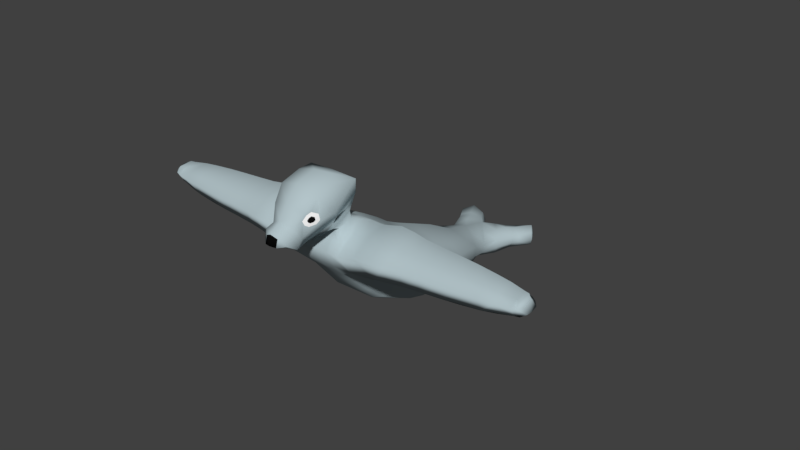 # Source: ennemy2.blend  (saved by Blender 2.77.0; exported with 4.5.12 LTS)
import bpy
from mathutils import Matrix  # noqa: F401  (used for matrix-valued properties, if any)

bpy.ops.wm.read_factory_settings(use_empty=True)
scene = bpy.context.scene
scene.name = 'Scene'

# ---- collections
col_collection_1 = bpy.data.collections.new('Collection 1'); scene.collection.children.link(col_collection_1)

# ---- materials (node trees are filled in below, after node groups)
mat_full = bpy.data.materials.new('Full')
mat_full.alpha_threshold = 0.0
mat_full.use_transparent_shadow = False
mat_full.diffuse_color = (0.4482, 0.5485, 0.5815, 1.0)
mat_full.roughness = 0.5
mat_full.line_color = (0.0, 0.0, 0.0, 1.0)
mat_nez = bpy.data.materials.new('Nez')
mat_nez.alpha_threshold = 0.0
mat_nez.use_transparent_shadow = False
mat_nez.diffuse_color = (0.003642, 0.003642, 0.003642, 1.0)
mat_nez.roughness = 0.5
mat_eye_contour = bpy.data.materials.new('eye contour')
mat_eye_contour.alpha_threshold = 0.0
mat_eye_contour.use_transparent_shadow = False
mat_eye_contour.diffuse_color = (1.0, 1.0, 1.0, 1.0)
mat_eye_contour.roughness = 0.5

# ---- material node trees

# ---- world
world_world = bpy.data.worlds.new('World'); scene.world = world_world
world_world.color = (0.05088, 0.05088, 0.05088)
world_world.use_sun_shadow = False
world_world.sun_shadow_jitter_overblur = 0.0
world_world.cycles.sampling_method = 'MANUAL'

# ---- meshes
me_cube = bpy.data.meshes.new('Cube')
me_cube.from_pydata([(1.085, 0.8454, -2.38), (0.6338, -0.3795, -0.8785), (-0.0004008, -0.4084, -1.0), (-0.0004008, 0.7182, -2.022), (1.094, 0.8921, -2.085), (0.8337, -0.7958, 0.4546), (-0.0004008, -0.8347, 0.3927), (-0.0004008, 0.7103, -1.652), (0.6984, -0.01473, -1.304), (-0.0004008, -0.02312, -1.371), (1.038, 0.01689, -0.4232), (-0.0004008, 0.1189, -0.1076), (0.6028, -0.6056, 2.279), (0.6028, -1.015, 2.279), (-0.0004008, -1.015, 2.279), (-0.0004008, -0.6024, 2.302), (0.4035, -0.7121, 2.567), (0.3714, -0.8451, 2.576), (-0.0004008, -0.8451, 2.576), (-0.0004008, -0.7121, 2.567), (0.3764, -0.6441, 2.847), (0.3764, -0.9557, 2.785), (-0.0004008, -0.9557, 2.785), (-0.0004008, -0.6441, 2.847), (0.508, -0.6207, 3.114), (0.2568, -1.142, 2.903), (-0.0004008, -1.134, 2.91), (-0.0004008, -0.6207, 3.114), (0.6351, -0.6095, 3.527), (0.3838, -1.172, 3.191), (0.151, -1.349, 3.294), (-0.0004008, -0.6109, 3.565), (0.5063, -0.7612, 3.777), (0.2568, -1.195, 3.463), (-0.0004008, -1.199, 3.596), (-0.0004008, -0.7597, 3.946), (0.3097, -0.7999, 2.816), (0.5116, -0.8522, 3.041), (0.6948, -0.9074, 3.347), (0.5098, -0.9432, 3.84), (-0.0004008, -0.9417, 4.009), (-0.0004008, -0.4824, 1.898), (0.8671, -0.5035, 1.749), (0.8671, -1.017, 1.887), (-0.0004008, -1.017, 1.887), (1.506, -0.5973, 2.443), (1.506, -1.007, 2.443), (1.506, -1.009, 1.977), (1.506, -0.4951, 1.851), (2.224, -0.6251, 2.416), (2.224, -0.971, 2.416), (2.224, -0.9727, 1.997), (2.224, -0.5387, 1.885), (3.107, -0.6421, 2.389), (3.107, -0.9493, 2.389), (3.107, -0.9508, 2.019), (3.107, -0.5654, 1.919), (4.057, -0.669, 2.365), (4.057, -0.9148, 2.365), (4.057, -0.916, 2.037), (4.057, -0.6077, 1.948), (4.759, -0.7007, 2.308), (4.759, -0.8851, 2.344), (4.759, -0.864, 2.072), (4.759, -0.6458, 1.976), (4.972, -0.7433, 2.316), (4.972, -0.8307, 2.333), (4.972, -0.8182, 2.072), (4.972, -0.7126, 1.99), (0.4566, 0.8803, -2.451), (0.5784, 0.9489, -2.182), (0.3765, 0.4078, -1.882), (0.6118, 0.4566, -1.515), (0.9993, -0.3602, 0.9334), (-0.0004008, -0.9259, 1.14), (-0.0004008, -0.2993, 1.145), (0.7015, -0.8869, 1.202), (0.8396, -0.5753, -0.2847), (-0.0004008, -0.6525, -0.4525), (1.131, -0.5259, 0.255), (0.5244, -0.8347, 0.3927), (0.5244, 0.08066, -0.1865), (1.065, -0.2886, 0.5254), (-0.0004008, -0.8803, 0.7663), (-0.0004008, -0.3771, 1.492), (0.6435, -0.9325, 1.575), (0.8648, -0.7492, 1.749), (0.392, -1.017, 1.887), (0.392, -0.4914, 1.835), (0.9332, -0.4318, 1.341), (-0.0004008, -0.9714, 1.514), (-0.0004008, -0.2034, 0.8375), (0.7676, -0.8414, 0.8282), (0.4582, -0.3383, 1.088), (0.4582, -0.9259, 1.14), (1.067, -0.643, 1.037), (1.133, -0.5845, 0.6458), (0.4913, -0.8803, 0.7663), (0.4913, -0.2524, 0.7808), (0.4251, -0.4099, 1.496), (0.4251, -0.9714, 1.514), (1.001, -0.7016, 1.427), (0.1018, 0.7226, -2.145), (0.7314, 0.699, -2.229), (0.8498, 0.7472, -1.898), (0.2046, 0.7898, -1.84), (-0.0004008, 0.2542, -1.587), (-0.0004008, 0.3278, -0.8347), (0.5914, 0.2208, -1.631), (0.8473, 0.2739, -0.9633), (0.8836, 0.9119, -2.575), (0.9172, 0.9832, -2.13), (0.2634, 0.7869, -2.283), (0.3969, 0.8537, -1.994), (0.8678, 0.7521, -2.279), (0.9252, 0.7907, -1.956), (0.96, 0.02273, -0.8215), (1.02, -0.2662, -0.3116), (0.96, -0.1699, -0.6358), (0.7636, 0.2498, -1.302), (1.121, -0.4427, 0.1115), (1.052, -0.1359, 0.05108), (-0.0004008, -0.04225, 0.3649), (0.5079, -0.08587, 0.2972), (-0.0004008, 0.5073, -1.202), (0.5628, 0.4176, -1.726), (0.3541, -1.24, 3.024), (-0.0004008, -1.263, 3.006), (0.3202, -1.296, 3.259), (-0.0004008, -1.325, 3.212), (0.2867, -1.264, 3.458), (-0.0004008, -1.287, 3.562), (-0.0004008, -1.362, 3.332), (0.1557, -1.309, 3.449), (-0.0004008, -1.313, 3.536), (-0.0004008, -1.353, 3.453), (-0.0004008, -1.351, 3.286), (0.5685, -1.014, 3.375), (0.4567, -1.098, 3.353), (0.4685, -1.034, 3.619), (0.3823, -1.114, 3.527), (0.5399, -1.048, 3.336), (0.4218, -1.072, 3.603), (0.4146, -1.117, 3.432), (0.5581, -1.003, 3.522), (0.5147, -1.057, 3.41), (0.4754, -1.08, 3.418), (0.4589, -1.069, 3.536), (0.4402, -1.088, 3.5), (0.4555, -1.089, 3.455), (0.5233, -1.036, 3.497), (0.481, -1.05, 3.543), (0.5282, -1.041, 3.428), (0.3991, -1.084, 3.683), (-0.0004008, -1.085, 3.834), (0.6358, -0.8098, 2.405), (0.4236, -0.7776, 2.584), (0.4591, -0.6692, 2.43), (0.4782, -0.9219, 2.416), (0.3499, -0.872, 2.786), (0.3718, -0.6947, 2.709), (0.3689, -0.8881, 2.685), (0.3499, -0.7209, 2.811), (1.506, -0.8242, 2.571), (1.055, -0.997, 2.356), (1.057, -0.6182, 2.352), (2.231, -0.8203, 2.535), (1.865, -0.6061, 2.436), (1.865, -0.9939, 2.435), (3.113, -0.818, 2.5), (2.665, -0.9593, 2.402), (2.665, -0.6343, 2.402), (4.064, -0.8142, 2.464), (3.582, -0.9343, 2.379), (3.582, -0.6534, 2.379), (4.764, -0.7938, 2.358), (4.408, -0.6804, 2.339), (4.408, -0.9062, 2.361), (4.98, -0.7872, 2.332), (4.868, -0.8716, 2.352), (4.867, -0.7092, 2.321), (4.877, -0.8199, 2.422), (4.416, -0.8189, 2.448), (3.589, -0.8163, 2.486), (1.869, -0.8227, 2.563), (2.672, -0.8191, 2.516), (1.054, -0.8102, 2.458), (0.4998, -0.7922, 2.467), (0.8741, -0.8953, 1.828), (1.525, -0.7734, 1.768), (2.235, -0.7732, 1.818), (1.865, -0.5181, 1.869), (1.865, -0.9885, 1.989), (3.115, -0.7729, 1.855), (2.665, -0.5531, 1.903), (2.665, -0.9609, 2.009), (4.068, -0.7738, 1.897), (3.582, -0.5839, 1.931), (3.582, -0.9353, 2.026), (4.772, -0.7745, 1.969), (4.409, -0.6198, 1.954), (4.408, -0.8932, 2.052), (4.985, -0.7746, 2.028), (4.868, -0.6699, 1.97), (4.869, -0.8557, 2.063), (0.9069, -0.636, 1.749), (4.421, -0.7753, 1.925), (4.882, -0.7756, 1.97), (2.675, -0.7729, 1.838), (3.592, -0.7739, 1.871), (1.88, -0.773, 1.797), (0.301, -1.015, 2.279), (0.1854, -0.8451, 2.576), (0.2432, -0.93, 2.428), (-0.0004008, -0.93, 2.428), (0.301, -0.604, 2.291), (0.6254, 0.543, -2.045), (0.6512, 0.5905, -1.69), (1.143, 0.8556, -2.221), (0.4777, 0.9224, -2.314), (-0.0004008, 0.7427, -1.843), (0.1063, 0.7631, -2.011), (0.8445, 0.7099, -2.052), (0.9503, 0.7582, -2.106), (0.274, 0.8268, -2.145), (0.9578, 0.9636, -2.359), (0.6989, 0.5579, -1.868), (-0.0004008, 0.4862, -1.804), (-0.0004008, 0.6161, -1.472), (0.2938, 0.6057, -1.617), (0.542, 0.7782, -1.798), (0.6758, 0.8319, -1.904), (0.4589, 0.6906, -1.69)], [], [(8, 1, 2, 9), (12, 42, 88, 215), (77, 79, 5), (77, 5, 80), (119, 109, 10, 116), (71, 227, 3), (187, 157, 16, 156), (14, 44, 87, 211), (43, 188, 86, 189, 47), (16, 19, 23, 20, 160), (12, 215, 157), (214, 213, 212, 18), (18, 212, 17, 161, 21, 22), (17, 156, 16, 160, 20, 162, 36, 159, 21, 161), (24, 27, 31, 28), (36, 162, 20, 24, 37), (20, 23, 27, 24), (22, 21, 25, 26), (25, 29, 128, 126), (26, 25, 126, 127), (37, 24, 28, 38), (153, 154, 34, 33), (38, 28, 32, 39), (28, 31, 35, 32), (38, 39, 139, 144, 137), (32, 35, 40, 39), (25, 37, 38, 29), (21, 159, 36, 37, 25), (101, 89, 42, 205, 86), (100, 85, 43, 87), (99, 84, 41, 88), (48, 45, 167, 49, 52, 191), (186, 164, 46, 163), (47, 46, 164, 43), (185, 170, 54, 169), (184, 168, 50, 166), (210, 191, 52, 190), (46, 47, 192, 51, 50, 168), (209, 197, 60, 196), (208, 194, 56, 193), (50, 51, 195, 55, 54, 170), (52, 49, 171, 53, 56, 194), (64, 200, 176, 61), (54, 55, 198, 59, 58, 173), (56, 53, 174, 57, 60, 197), (183, 173, 58, 172), (207, 203, 68, 202), (182, 177, 62, 175), (206, 200, 64, 199), (58, 59, 201, 63, 62, 177), (67, 202, 68, 65, 178, 66), (62, 63, 204, 67, 66, 179), (64, 61, 180, 65, 68, 203), (181, 179, 66, 178), (225, 110, 69, 219), (71, 3, 216), (217, 72, 125, 226), (232, 105, 7, 229), (109, 72, 124, 107), (98, 91, 75, 93), (97, 92, 76, 94), (96, 82, 73, 95), (92, 96, 95, 76), (5, 79, 96, 92), (77, 120, 79), (83, 97, 94, 74), (6, 80, 97, 83), (80, 5, 92, 97), (82, 98, 93, 73), (121, 123, 98, 82), (123, 122, 91, 98), (89, 99, 88, 42), (73, 93, 99, 89), (93, 75, 84, 99), (90, 100, 87, 44), (74, 94, 100, 90), (94, 76, 85, 100), (85, 101, 86, 188, 43), (76, 95, 101, 85), (95, 73, 89, 101), (221, 102, 3, 220), (82, 96, 79), (77, 80, 78), (78, 80, 6), (1, 77, 78, 2), (116, 10, 118), (117, 118, 10), (224, 112, 102, 221), (70, 113, 231, 111), (223, 115, 104, 222), (110, 112, 69), (9, 106, 108, 8), (71, 125, 119, 108), (110, 114, 112), (0, 114, 110), (114, 103, 102, 112), (218, 4, 115, 223), (111, 231, 115, 4), (230, 231, 113, 105), (219, 69, 112, 224), (218, 0, 110, 225), (117, 120, 77), (10, 121, 117), (77, 1, 118, 117), (8, 116, 118, 1), (108, 119, 116, 8), (82, 79, 120), (81, 11, 122, 123), (10, 81, 123, 121), (120, 117, 121, 82), (124, 72, 229, 7, 228), (109, 119, 125, 72), (109, 107, 81, 10), (81, 107, 11), (136, 30, 132), (127, 126, 128, 129), (130, 131, 134, 133), (33, 34, 131, 130), (132, 30, 133, 134, 135), (29, 33, 130, 128), (128, 130, 133, 30), (129, 128, 30, 136), (143, 138, 146, 149), (39, 153, 33, 140, 142, 139), (29, 38, 137, 141, 138), (33, 29, 138, 143, 140), (141, 137, 152, 145), (142, 140, 148, 147), (146, 145, 152, 150, 151, 147, 148, 149), (140, 143, 149, 148), (137, 144, 150, 152), (138, 141, 145, 146), (139, 142, 147, 151), (144, 139, 151, 150), (39, 40, 154, 153), (180, 181, 178, 65), (61, 175, 181, 180), (175, 62, 179, 181), (176, 182, 175, 61), (57, 172, 182, 176), (172, 58, 177, 182), (174, 183, 172, 57), (53, 169, 183, 174), (169, 54, 173, 183), (167, 184, 166, 49), (45, 163, 184, 167), (163, 46, 168, 184), (171, 185, 169, 53), (49, 166, 185, 171), (166, 50, 170, 185), (165, 186, 163, 45), (12, 155, 186, 165), (155, 13, 164, 186), (158, 187, 156, 17), (13, 155, 187, 158), (155, 12, 157, 187), (201, 206, 199, 63), (59, 196, 206, 201), (196, 60, 200, 206), (204, 207, 202, 67), (63, 199, 207, 204), (199, 64, 203, 207), (195, 208, 193, 55), (51, 190, 208, 195), (190, 52, 194, 208), (198, 209, 196, 59), (55, 193, 209, 198), (193, 56, 197, 209), (192, 210, 190, 51), (47, 189, 210, 192), (189, 48, 191, 210), (86, 205, 42, 48, 189), (48, 42, 165, 45), (12, 165, 42), (43, 164, 13), (43, 13, 211, 87), (14, 211, 213, 214), (212, 213, 158, 17), (158, 213, 211, 13), (215, 88, 41, 15), (215, 15, 19, 16), (157, 215, 16), (222, 104, 217, 226), (232, 217, 104, 230), (103, 222, 226, 216), (4, 218, 225, 111), (70, 219, 224, 113), (0, 218, 223, 114), (114, 223, 222, 103), (113, 224, 221, 105), (105, 221, 220, 7), (111, 225, 219, 70), (216, 226, 125, 71), (106, 227, 71, 108), (3, 102, 103, 216), (105, 232, 230), (104, 115, 231, 230), (217, 232, 229, 72), (60, 57, 176, 200)])
me_cube.polygons.foreach_set('use_smooth', [True] * 199)
me_cube.polygons.foreach_set('material_index', [0, 0, 0, 0, 0, 0, 0, 0, 0, 0, 0, 0, 0, 0, 0, 0, 0, 0, 0, 0, 0, 0, 0, 0, 0, 0, 0, 0, 0, 0, 0, 0, 0, 0, 0, 0, 0, 0, 0, 0, 0, 0, 0, 0, 0, 0, 0, 0, 0, 0, 0, 0, 0, 0, 0, 0, 0, 0, 0, 0, 0, 0, 0, 0, 0, 0, 0, 0, 0, 0, 0, 0, 0, 0, 0, 0, 0, 0, 0, 0, 0, 0, 0, 0, 0, 0, 0, 0, 0, 0, 0, 0, 0, 0, 0, 0, 0, 0, 0, 0, 0, 0, 0, 0, 0, 0, 0, 0, 0, 0, 0, 0, 0, 0, 1, 0, 0, 0, 1, 0, 0, 0, 2, 0, 0, 0, 2, 2, 1, 2, 2, 2, 2, 2, 0, 0, 0, 0, 0, 0, 0, 0, 0, 0, 0, 0, 0, 0, 0, 0, 0, 0, 0, 0, 0, 0, 0, 0, 0, 0, 0, 0, 0, 0, 0, 0, 0, 0, 0, 0, 0, 0, 0, 0, 0, 0, 0, 0, 0, 0, 0, 0, 0, 0, 0, 0, 0, 0, 0, 0, 0, 0, 0, 0, 0, 0, 0, 0, 0])
me_cube.materials.append(mat_full)
me_cube.materials.append(mat_nez)
me_cube.materials.append(mat_eye_contour)
me_cube.use_remesh_preserve_volume = False
me_cube.use_remesh_preserve_attributes = False
me_cube.use_mirror_vertex_groups = False
me_cube.update()
arm_armature = bpy.data.armatures.new('Armature')  # bones are not reproduced

# ---- objects
ob_armature = bpy.data.objects.new('Armature', arm_armature)
ob_cube = bpy.data.objects.new('Cube', me_cube)

# ---- transforms, parenting, visibility, modifiers, constraints
ob_armature.location = (-0.1818, 2.136, 0.3816)
ob_armature.rotation_euler = (1.326, 2.154e-16, 1.682e-16)
ob_armature.scale = (2.283, 2.283, 2.283)
ob_armature.show_in_front = True
ob_armature.lineart.crease_threshold = 0.0
ob_cube.parent = ob_armature
ob_cube.matrix_parent_inverse = Matrix(((0.438, 7.368e-17, -9.436e-17, 0.07964), (7.368e-17, 0.1062, 0.425, -0.389), (9.436e-17, -0.425, 0.1062, 0.8672), (0.0, 0.0, 0.0, 1.0)))
ob_cube.location = (-0.2335, 0.6351, 1.32)
ob_cube.rotation_euler = (0.3878, 8.396e-17, 1.649e-17)
ob_cube.scale = (1.0, 2.882, 1.0)
ob_cube.lock_rotations_4d = False
ob_cube.empty_display_type = 'ARROWS'
ob_cube.lineart.crease_threshold = 0.0
_vg = ob_cube.vertex_groups.new(name='Bone')
for _i, _w in zip([1, 2, 3, 7, 8, 9, 10, 11, 71, 72, 81, 102, 103, 104, 105, 106, 107, 108, 109, 112, 113, 114, 115, 116, 117, 118, 119, 121, 122, 123, 124, 125, 216, 217, 220, 221, 222, 223, 224, 226, 227, 228, 229, 230, 231, 232], [0.2, 0.2089, 0.4741, 0.6172, 0.5196, 0.6022, 0.5347, 0.515, 0.3315, 0.4583, 0.4997, 0.2371, 0.01231, 0.1, 0.3086, 0.4324, 0.3878, 0.4273, 0.5727, 0.1185, 0.1543, 0.006156, 0.05, 0.5271, 0.2673, 0.3673, 0.5, 0.2673, 0.2575, 0.2498, 0.5025, 0.3949, 0.1719, 0.2791, 0.5457, 0.2728, 0.05616, 0.02808, 0.1364, 0.2255, 0.4532, 0.5599, 0.5377, 0.2043, 0.1022, 0.2939]): _vg.add([_i], _w, 'REPLACE')
_vg = ob_cube.vertex_groups.new(name='Bone.001')
for _i, _w in zip([1, 2, 5, 6, 10, 11, 57, 59, 60, 61, 62, 63, 64, 65, 66, 67, 68, 73, 77, 78, 79, 80, 81, 82, 83, 91, 96, 98, 107, 109, 116, 117, 118, 119, 120, 121, 122, 123, 124, 228], [0.2, 0.009942, 0.2, 0.2006, 0.4545, 0.4161, 0.0, 0.0, 0.0, 0.0, 0.0, 0.0, 0.0, 0.0, 0.0, 0.0, 0.0, 0.03132, 0.6185, 0.4, 0.6, 0.3491, 0.4088, 0.4009, 0.001566, 0.3935, 0.2, 0.4, 0.1008, 0.2273, 0.2273, 0.5365, 0.3273, 0.1136, 0.5097, 0.4277, 0.4048, 0.4044, 0.05038, 0.02519]): _vg.add([_i], _w, 'REPLACE')
_vg = ob_cube.vertex_groups.new(name='Bone.002')
for _i, _w in zip([5, 6, 12, 14, 15, 16, 17, 18, 19, 20, 21, 22, 23, 24, 36, 37, 41, 42, 43, 44, 57, 58, 59, 61, 62, 63, 64, 65, 66, 67, 68, 73, 74, 75, 76, 79, 80, 82, 83, 84, 85, 86, 87, 88, 89, 90, 91, 92, 93, 94, 95, 96, 97, 98, 99, 100, 101, 120, 121, 122, 123, 188, 205], [0.2, 0.1433, 0.0, 0.0, 0.0, 0.0, 0.0, 0.0, 0.08699, 0.0, 0.0, 0.0, 0.0, 0.0, 0.0, 0.0, 0.2, 0.2, 0.08636, 0.0, 0.0, 0.0, 0.0, 0.0, 0.0, 0.0, 0.0, 0.0, 0.0, 0.0, 0.0, 0.4, 0.3883, 0.6, 0.3884, 0.08991, 0.2, 0.4, 0.3748, 0.4278, 0.201, 0.001189, 0.0, 0.2, 0.4016, 0.2636, 0.02988, 0.4029, 0.604, 0.4482, 0.601, 0.4, 0.4001, 0.1223, 0.4, 0.0, 0.3922, 0.2, 0.2, 0.01494, 0.06114, 0.04378, 0.1006]): _vg.add([_i], _w, 'REPLACE')
_vg = ob_cube.vertex_groups.new(name='Bone.003')
for _i, _w in zip([16, 17, 18, 19, 20, 21, 22, 23, 24, 25, 26, 27, 28, 29, 30, 31, 32, 33, 34, 35, 36, 37, 38, 39, 40, 126, 127, 128, 129, 130, 131, 132, 133, 134, 135, 136, 137, 138, 139, 140, 141, 142, 143, 144, 145, 146, 147, 148, 149, 150, 151, 152, 153, 154, 156, 157, 158, 159, 160, 161, 162, 187, 212, 213, 214], [0.3038, 0.2911, 0.9827, 0.9872, 0.221, 0.9165, 1.0, 0.4693, 1.0, 1.0, 1.0, 1.0, 1.0, 1.0, 1.0, 0.8193, 1.0, 0.8879, 0.9357, 0.9302, 1.0, 1.0, 1.0, 1.0, 1.0, 1.0, 1.0, 1.0, 0.9044, 0.8879, 0.9357, 0.9044, 0.8879, 0.9357, 0.9201, 0.9044, 1.0, 1.0, 1.0, 0.8879, 1.0, 0.944, 0.944, 1.0, 1.0, 1.0, 0.944, 0.8879, 0.944, 1.0, 1.0, 1.0, 0.944, 0.9679, 0.2975, 0.1519, 0.1456, 0.9583, 0.2624, 0.6038, 0.6105, 0.1487, 0.6369, 0.3185, 0.4914]): _vg.add([_i], _w, 'REPLACE')
_vg = ob_cube.vertex_groups.new(name='Bone.006')
for _i, _w in zip([12, 13, 14, 16, 17, 18, 19, 20, 23, 36, 45, 49, 86, 155, 156, 157, 158, 159, 160, 161, 162, 163, 164, 165, 166, 167, 171, 184, 185, 186, 187, 188, 205, 211, 212, 213, 214, 215], [0.1394, 0.09123, 0.1923, 0.9992, 0.9134, 0.93, 0.9909, 0.4168, 0.3491, 0.7551, 0.1766, 0.0003758, 0.6856, 0.1153, 0.9563, 0.5693, 0.5023, 0.3775, 0.708, 0.4567, 0.5859, 0.08831, 0.04562, 0.158, 0.0001879, 0.08849, 0.0001879, 0.04425, 9.395e-05, 0.1018, 0.5358, 0.3428, 0.3428, 0.1418, 0.9217, 0.5317, 0.5612, 0.06971]): _vg.add([_i], _w, 'REPLACE')
_vg = ob_cube.vertex_groups.new(name='Bone.007')
for _i, _w in zip([49, 53, 54, 55, 166, 167, 169, 170, 171, 173, 174, 183, 184, 185, 193, 195, 198, 208, 209], [0.1257, 0.2024, 0.06201, 0.01781, 0.06285, 0.06285, 0.1322, 0.03101, 0.1641, 0.03101, 0.1012, 0.06611, 0.03143, 0.09753, 0.008907, 0.008907, 0.008907, 0.004453, 0.004453]): _vg.add([_i], _w, 'REPLACE')
_vg = ob_cube.vertex_groups.new(name='Bone.008')
for _i, _w in zip([53, 54, 55, 57, 58, 59, 61, 62, 63, 64, 65, 66, 67, 68, 169, 170, 171, 172, 173, 174, 175, 176, 177, 178, 179, 180, 181, 182, 183, 185, 193, 195, 196, 198, 199, 200, 201, 202, 203, 204, 206, 207, 208, 209], [0.2709, 0.1821, 0.1425, 0.7084, 0.5734, 0.5643, 0.969, 0.9072, 0.909, 0.7627, 0.9879, 0.9763, 0.9797, 0.9287, 0.2265, 0.09105, 0.1354, 0.6409, 0.3777, 0.4897, 0.9381, 0.8387, 0.7403, 0.9821, 0.9417, 0.9784, 0.9601, 0.7895, 0.4337, 0.1132, 0.07123, 0.07123, 0.2822, 0.3534, 0.8359, 0.3813, 0.7367, 0.9542, 0.8457, 0.9444, 0.559, 0.895, 0.03562, 0.1767]): _vg.add([_i], _w, 'REPLACE')
_vg = ob_cube.vertex_groups.new(name='Bone.009')
for _i, _w in zip([12, 13, 14, 15, 16, 17, 18, 19, 23, 25, 29, 30, 36, 37, 41, 42, 43, 45, 46, 47, 48, 73, 75, 76, 84, 85, 86, 87, 88, 89, 92, 93, 94, 95, 96, 97, 99, 100, 101, 126, 128, 138, 141, 143, 145, 146, 149, 155, 156, 157, 158, 159, 160, 161, 162, 163, 164, 165, 167, 168, 184, 186, 187, 188, 189, 191, 192, 205, 210, 211, 212, 213, 214, 215], [0.5774, 0.2023, 0.1953, 0.2355, 0.5942, 0.4636, 0.9337, 0.9948, 0.3675, 0.02177, 0.05091, 0.05091, 0.464, 0.003051, 0.4211, 0.4, 0.2041, 0.2, 0.2, 0.2, 0.2136, 0.2, 0.05997, 0.01015, 0.2187, 0.2013, 0.587, 0.2064, 0.6421, 0.2, 0.08677, 0.304, 0.2, 0.3545, 0.0001435, 0.09463, 0.3547, 0.003152, 0.7047, 0.02177, 0.05091, 0.05091, 0.02546, 0.02546, 0.02546, 0.05091, 0.02546, 0.3899, 0.5289, 0.5858, 0.333, 0.232, 0.2971, 0.2318, 0.232, 0.2, 0.2011, 0.3887, 0.1, 0.1, 0.1, 0.2949, 0.4594, 0.3955, 0.2068, 0.1068, 0.1, 0.4935, 0.1034, 0.1988, 0.6987, 0.4487, 0.5645, 0.4065]): _vg.add([_i], _w, 'REPLACE')
_vg = ob_cube.vertex_groups.new(name='Bone.010')
for _i, _w in zip([10, 45, 46, 47, 48, 49, 50, 51, 52, 53, 54, 55, 56, 92, 109, 116, 117, 118, 119, 121, 163, 164, 165, 166, 167, 168, 169, 170, 171, 173, 174, 183, 184, 185, 186, 189, 190, 191, 192, 193, 194, 195, 197, 198, 208, 209, 210], [0.002039, 0.3655, 0.4172, 0.3961, 0.3899, 0.4, 0.4, 0.696, 0.4538, 0.4, 0.5669, 0.7836, 0.5345, 0.04205, 0.00102, 0.00102, 0.00102, 0.00102, 0.0005098, 0.00102, 0.3914, 0.2086, 0.1828, 0.4, 0.3828, 0.4086, 0.4834, 0.4834, 0.4, 0.2834, 0.2, 0.2417, 0.3957, 0.4417, 0.1957, 0.393, 0.5749, 0.4219, 0.546, 0.659, 0.4941, 0.7398, 0.2672, 0.3918, 0.617, 0.3295, 0.4839]): _vg.add([_i], _w, 'REPLACE')
_vg = ob_cube.vertex_groups.new(name='Bone.011')
for _i, _w in zip([53, 56, 57, 58, 59, 60, 61, 62, 63, 64, 65, 66, 67, 68, 169, 171, 172, 173, 174, 175, 176, 177, 178, 179, 180, 181, 182, 183, 185, 193, 194, 196, 197, 198, 199, 200, 201, 202, 203, 204, 206, 207, 208, 209], [0.1546, 0.1172, 0.3693, 0.3527, 0.505, 0.3957, 0.4116, 0.5177, 0.4871, 0.5181, 0.442, 0.6, 0.409, 0.6, 0.07729, 0.07729, 0.361, 0.1764, 0.2619, 0.4647, 0.3905, 0.4352, 0.521, 0.5589, 0.4268, 0.4928, 0.4128, 0.2192, 0.03865, 0.05859, 0.05859, 0.4504, 0.2565, 0.2525, 0.5026, 0.4569, 0.496, 0.5045, 0.5591, 0.448, 0.4765, 0.5035, 0.02929, 0.2545]): _vg.add([_i], _w, 'REPLACE')
_vg = ob_cube.vertex_groups.new(name='Bone.004')
for _i, _w in zip([0, 3, 4, 7, 9, 69, 70, 71, 72, 102, 103, 104, 105, 106, 107, 108, 109, 110, 111, 112, 113, 114, 115, 119, 124, 125, 216, 217, 218, 219, 220, 221, 222, 223, 224, 225, 226, 227, 228, 229, 230, 231, 232], [0.658, 1.0, 0.6396, 1.0, 0.1199, 0.8696, 0.8303, 1.0, 0.9823, 0.9348, 0.829, 0.8109, 0.9151, 0.56, 0.5, 0.5, 0.4911, 0.7638, 0.7349, 0.9022, 0.8727, 0.7435, 0.7253, 0.4956, 0.75, 0.9911, 0.9145, 0.8966, 0.6488, 0.8499, 1.0, 0.925, 0.82, 0.7344, 0.8875, 0.7494, 0.9056, 0.78, 0.875, 0.9911, 0.863, 0.799, 0.9059]): _vg.add([_i], _w, 'REPLACE')
_vg = ob_cube.vertex_groups.new(name='Bone.005')
for _i, _w in zip([0, 3, 4, 7, 8, 9, 69, 70, 71, 72, 102, 103, 104, 105, 106, 107, 108, 110, 111, 112, 113, 114, 115, 119, 124, 125, 216, 217, 218, 219, 220, 221, 222, 223, 224, 225, 226, 227, 228, 229, 230, 231, 232], [1.0, 0.1026, 1.0, 0.1026, 0.0, 0.06508, 1.0, 1.0, 0.03262, 0.0, 0.5513, 0.5163, 0.5, 0.5513, 0.08386, 0.05132, 0.01631, 1.0, 1.0, 0.7757, 0.7757, 0.7582, 0.75, 0.008155, 0.07697, 0.01631, 0.2745, 0.25, 1.0, 1.0, 0.1026, 0.5513, 0.5082, 0.7541, 0.7757, 1.0, 0.2622, 0.09324, 0.0898, 0.05132, 0.5257, 0.7628, 0.4007]): _vg.add([_i], _w, 'REPLACE')
_m = ob_cube.modifiers.new('Mirror', 'MIRROR')
_m = ob_cube.modifiers.new('Armature', 'ARMATURE')
_m.object = ob_armature

# ---- collection membership
col_collection_1.objects.link(ob_armature)
col_collection_1.objects.link(ob_cube)

# ---- scene / render settings (as saved in the file)
scene.frame_start = 1; scene.frame_end = 250; scene.frame_set(0)
scene.render.engine = 'BLENDER_EEVEE_NEXT'
scene.render.resolution_percentage = 50
scene.render.dither_intensity = 0.0
scene.cycles.use_denoising = False
scene.cycles.samples = 128
scene.cycles.sampling_pattern = 'TABULATED_SOBOL'
scene.cycles.light_sampling_threshold = 0.0
scene.cycles.use_adaptive_sampling = False
scene.cycles.use_light_tree = False
scene.cycles.blur_glossy = 0.0
scene.cycles.sample_clamp_indirect = 0.0
scene.view_settings.view_transform = 'Standard'
bpy.context.view_layer.update()

# ---- added for rendering (the .blend has no active camera and no usable light): camera, sun
cam_auto = bpy.data.cameras.new('AutoCamera')
cam_auto.lens = 50.0
cam_auto.sensor_width = 36.0
cam_auto.clip_end = 1000.0
ob_auto_camera = bpy.data.objects.new('AutoCamera', cam_auto)
scene.collection.objects.link(ob_auto_camera)
ob_auto_camera.location = (14.4171, -17.7214, 13.4979)
ob_auto_camera.rotation_euler = (1.09748, -7.21219e-08, 0.694738)
scene.camera = ob_auto_camera
light_auto_sun = bpy.data.lights.new('AutoSun', 'SUN')
light_auto_sun.energy = 3.0
light_auto_sun.angle = 0.0523599
ob_auto_sun = bpy.data.objects.new('AutoSun', light_auto_sun)
scene.collection.objects.link(ob_auto_sun)
ob_auto_sun.rotation_euler = (0.872665, 0.174533, 0.523599)
bpy.context.view_layer.update()
